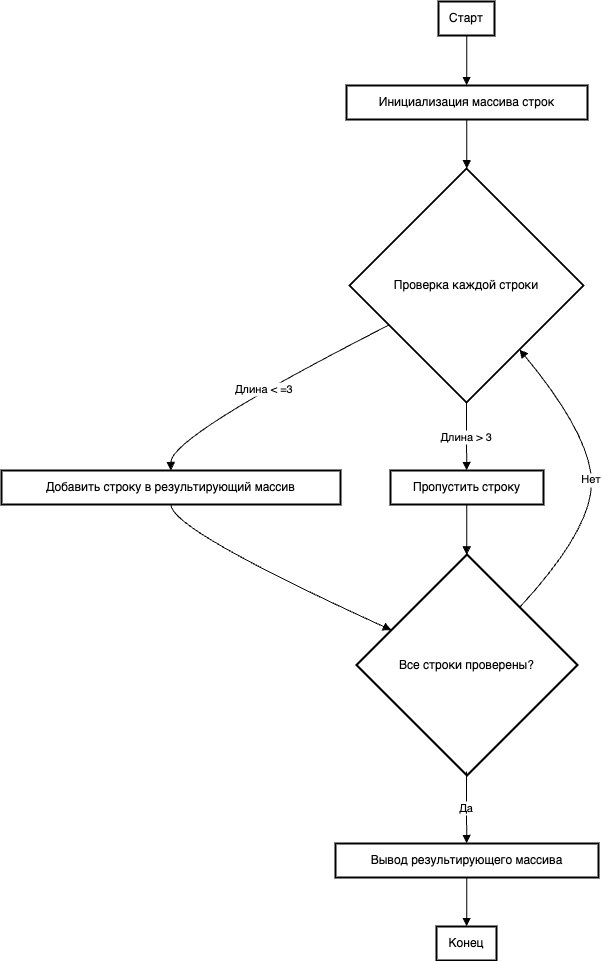

The diagram above was exported from draw.io. Its source (the exported page's mxGraphModel, read from the mxfile embedded in the PNG):
<mxGraphModel dx="1194" dy="734" grid="1" gridSize="10" guides="1" tooltips="1" connect="1" arrows="1" fold="1" page="1" pageScale="1" pageWidth="827" pageHeight="1169" math="0" shadow="0">
  <root>
    <mxCell id="0" />
    <mxCell id="1" parent="0" />
    <mxCell id="KJzKbxQz_OJp6_1j-sq4-1" value="Старт" style="whiteSpace=wrap;strokeWidth=2;" vertex="1" parent="1">
      <mxGeometry x="457" y="20" width="56" height="34" as="geometry" />
    </mxCell>
    <mxCell id="KJzKbxQz_OJp6_1j-sq4-2" value="Инициализация массива строк" style="whiteSpace=wrap;strokeWidth=2;" vertex="1" parent="1">
      <mxGeometry x="365" y="104" width="241" height="34" as="geometry" />
    </mxCell>
    <mxCell id="KJzKbxQz_OJp6_1j-sq4-3" value="Проверка каждой строки" style="rhombus;strokeWidth=2;whiteSpace=wrap;" vertex="1" parent="1">
      <mxGeometry x="368" y="187" width="234" height="234" as="geometry" />
    </mxCell>
    <mxCell id="KJzKbxQz_OJp6_1j-sq4-4" value="Добавить строку в результирующий массив" style="whiteSpace=wrap;strokeWidth=2;" vertex="1" parent="1">
      <mxGeometry x="20" y="489" width="339" height="34" as="geometry" />
    </mxCell>
    <mxCell id="KJzKbxQz_OJp6_1j-sq4-5" value="Пропустить строку" style="whiteSpace=wrap;strokeWidth=2;" vertex="1" parent="1">
      <mxGeometry x="409" y="489" width="153" height="34" as="geometry" />
    </mxCell>
    <mxCell id="KJzKbxQz_OJp6_1j-sq4-6" value="Все строки проверены?" style="rhombus;strokeWidth=2;whiteSpace=wrap;" vertex="1" parent="1">
      <mxGeometry x="375" y="573" width="221" height="221" as="geometry" />
    </mxCell>
    <mxCell id="KJzKbxQz_OJp6_1j-sq4-7" value="Вывод результирующего массива" style="whiteSpace=wrap;strokeWidth=2;" vertex="1" parent="1">
      <mxGeometry x="354" y="862" width="263" height="34" as="geometry" />
    </mxCell>
    <mxCell id="KJzKbxQz_OJp6_1j-sq4-8" value="Конец" style="whiteSpace=wrap;strokeWidth=2;" vertex="1" parent="1">
      <mxGeometry x="455" y="945" width="60" height="34" as="geometry" />
    </mxCell>
    <mxCell id="KJzKbxQz_OJp6_1j-sq4-9" value="" style="curved=1;startArrow=none;endArrow=block;exitX=0.5029994419642857;exitY=0.9852941176470589;entryX=0.49862227697095435;entryY=-0.014705882352941176;rounded=0;" edge="1" parent="1" source="KJzKbxQz_OJp6_1j-sq4-1" target="KJzKbxQz_OJp6_1j-sq4-2">
      <mxGeometry relative="1" as="geometry">
        <Array as="points" />
      </mxGeometry>
    </mxCell>
    <mxCell id="KJzKbxQz_OJp6_1j-sq4-10" value="" style="curved=1;startArrow=none;endArrow=block;exitX=0.49862227697095435;exitY=0.9705882352941176;entryX=0.5007178151709402;entryY=0;rounded=0;" edge="1" parent="1" source="KJzKbxQz_OJp6_1j-sq4-2" target="KJzKbxQz_OJp6_1j-sq4-3">
      <mxGeometry relative="1" as="geometry">
        <Array as="points" />
      </mxGeometry>
    </mxCell>
    <mxCell id="KJzKbxQz_OJp6_1j-sq4-11" value="Длина &lt; =3" style="curved=1;startArrow=none;endArrow=block;exitX=0.0016526442307692308;exitY=0.753896863613583;entryX=0.499665837020649;entryY=0.001838235294117647;rounded=0;" edge="1" parent="1" source="KJzKbxQz_OJp6_1j-sq4-3" target="KJzKbxQz_OJp6_1j-sq4-4">
      <mxGeometry relative="1" as="geometry">
        <Array as="points">
          <mxPoint x="189" y="455" />
        </Array>
      </mxGeometry>
    </mxCell>
    <mxCell id="KJzKbxQz_OJp6_1j-sq4-12" value="Длина &gt; 3" style="curved=1;startArrow=none;endArrow=block;entryX=0.4978298611111111;entryY=0.001838235294117647;rounded=0;" edge="1" parent="1" target="KJzKbxQz_OJp6_1j-sq4-5">
      <mxGeometry relative="1" as="geometry">
        <Array as="points" />
        <mxPoint x="485" y="420" as="sourcePoint" />
      </mxGeometry>
    </mxCell>
    <mxCell id="KJzKbxQz_OJp6_1j-sq4-13" value="" style="curved=1;startArrow=none;endArrow=block;exitX=0.499665837020649;exitY=0.9871323529411765;entryX=-0.0009191176470588235;entryY=0.2688675272344019;rounded=0;" edge="1" parent="1" source="KJzKbxQz_OJp6_1j-sq4-4" target="KJzKbxQz_OJp6_1j-sq4-6">
      <mxGeometry relative="1" as="geometry">
        <Array as="points">
          <mxPoint x="189" y="548" />
        </Array>
      </mxGeometry>
    </mxCell>
    <mxCell id="KJzKbxQz_OJp6_1j-sq4-14" value="" style="curved=1;startArrow=none;endArrow=block;exitX=0.4978298611111111;exitY=0.9871323529411765;entryX=0.49849759615384615;entryY=-0.0019796380090497737;rounded=0;" edge="1" parent="1" source="KJzKbxQz_OJp6_1j-sq4-5" target="KJzKbxQz_OJp6_1j-sq4-6">
      <mxGeometry relative="1" as="geometry">
        <Array as="points" />
      </mxGeometry>
    </mxCell>
    <mxCell id="KJzKbxQz_OJp6_1j-sq4-15" value="Нет" style="curved=1;startArrow=none;endArrow=block;exitX=0.9582693704174179;exitY=-0.0019796380090497737;entryX=0.9125266092345449;entryY=0.9981303418803419;rounded=0;" edge="1" parent="1" source="KJzKbxQz_OJp6_1j-sq4-6" target="KJzKbxQz_OJp6_1j-sq4-3">
      <mxGeometry relative="1" as="geometry">
        <Array as="points">
          <mxPoint x="610" y="548" />
          <mxPoint x="610" y="455" />
        </Array>
      </mxGeometry>
    </mxCell>
    <mxCell id="KJzKbxQz_OJp6_1j-sq4-16" value="Да" style="curved=1;startArrow=none;endArrow=block;entryX=0.49873752376425856;entryY=-0.0057444852941176475;rounded=0;" edge="1" parent="1" target="KJzKbxQz_OJp6_1j-sq4-7">
      <mxGeometry relative="1" as="geometry">
        <Array as="points" />
        <mxPoint x="485" y="790" as="sourcePoint" />
      </mxGeometry>
    </mxCell>
    <mxCell id="KJzKbxQz_OJp6_1j-sq4-17" value="" style="curved=1;startArrow=none;endArrow=block;exitX=0.49873752376425856;exitY=0.9795496323529411;entryX=0.5027994791666667;entryY=0.008961397058823529;rounded=0;" edge="1" parent="1" source="KJzKbxQz_OJp6_1j-sq4-7" target="KJzKbxQz_OJp6_1j-sq4-8">
      <mxGeometry relative="1" as="geometry">
        <Array as="points" />
      </mxGeometry>
    </mxCell>
  </root>
</mxGraphModel>